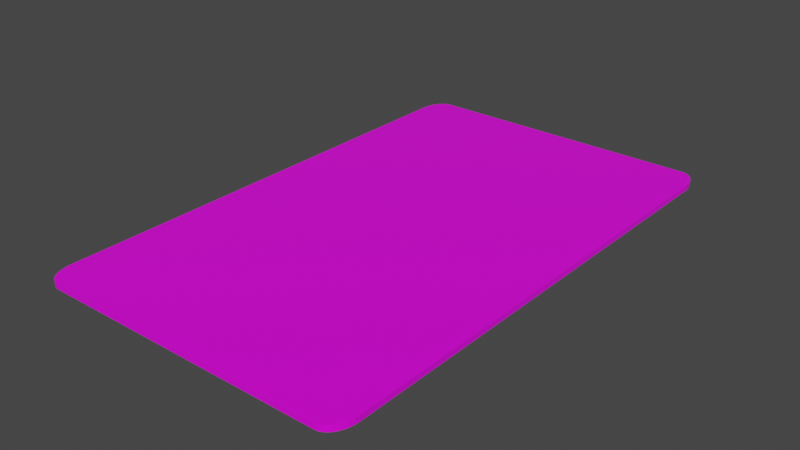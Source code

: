 # Source: uno.blend  (saved by Blender 2.90.8; exported with 4.5.12 LTS)
import bpy
from mathutils import Matrix  # noqa: F401  (used for matrix-valued properties, if any)

bpy.ops.wm.read_factory_settings(use_empty=True)
scene = bpy.context.scene
scene.name = 'Scene'

# ---- collections
col_collection = bpy.data.collections.new('Collection'); scene.collection.children.link(col_collection)

# ---- images (referenced by path relative to the original .blend; pixels are not part of the script)
import os
ASSET_DIR = os.environ.get("B2B_ASSET_DIR", "")  # directory of the original .blend (textures are referenced by path, not embedded)
HERE = os.path.dirname(os.path.abspath(__file__))  # packed textures are extracted next to this script under _unpacked/

def load_image(name, relpath, width, height, colorspace="sRGB"):
    """Load a texture the original file referenced (path relative to the .blend, or extracted next to this script)."""
    p = next((c for c in (os.path.join(HERE, relpath), os.path.join(ASSET_DIR, relpath)) if relpath and os.path.exists(c)), "")
    if p:
        img = bpy.data.images.load(p, check_existing=True)
        img.name = name
    else:  # same state as the original file: an image datablock whose file is absent (Cycles renders it pink)
        img = bpy.data.images.new(name, width, height)
        img.source = "FILE"
        img.filepath = "//" + (relpath or name)
    img.colorspace_settings.name = colorspace
    return img
img_uno_reverse_jpg = load_image('uno reverse.jpg', 'uno reverse.jpg', 1024, 1024, 'sRGB')

# ---- materials (node trees are filled in below, after node groups)
mat_material = bpy.data.materials.new('Material')
mat_material.alpha_threshold = 0.0
mat_material.use_transparent_shadow = False
mat_material.line_color = (0.0, 0.0, 0.0, 1.0)

# ---- material node trees
mat_material.use_nodes = True; mat_material.node_tree.nodes.clear()
_N = mat_material.node_tree.nodes; _L = mat_material.node_tree.links
n0 = _N.new('ShaderNodeOutputMaterial'); n0.name = 'Material Output'; n0.location = (300, 300)
n1 = _N.new('ShaderNodeBsdfPrincipled'); n1.name = 'Principled BSDF'; n1.location = (10, 300)
n1.distribution = 'GGX'
n1.subsurface_method = 'BURLEY'
n1.inputs[2].default_value = 0.4
n1.inputs[3].default_value = 1.45
n1.inputs[27].default_value = (0.0, 0.0, 0.0, 1.0)
n1.inputs[28].default_value = 1.0
n2 = _N.new('ShaderNodeTexImage'); n2.name = 'Image Texture'; n2.location = (-280, 280)
n2.image = img_uno_reverse_jpg
_L.new(n1.outputs[0], n0.inputs[0])
_L.new(n2.outputs[0], n1.inputs[0])
n0.is_active_output = True

# ---- world
world_world = bpy.data.worlds.new('World'); scene.world = world_world
world_world.use_nodes = True; world_world.node_tree.nodes.clear()
_N = world_world.node_tree.nodes; _L = world_world.node_tree.links
n0 = _N.new('ShaderNodeOutputWorld'); n0.name = 'World Output'; n0.location = (300, 300)
n1 = _N.new('ShaderNodeBackground'); n1.name = 'Background'; n1.location = (10, 300)
n1.inputs[0].default_value = (0.05088, 0.05088, 0.05088, 1.0)
_L.new(n1.outputs[0], n0.inputs[0])
n0.is_active_output = True
world_world.color = (0.05088, 0.05088, 0.05088)
world_world.use_sun_shadow = False
world_world.sun_shadow_jitter_overblur = 0.0

# ---- meshes
me_cube = bpy.data.meshes.new('Cube')
me_cube.from_pydata([(0.9, 1.0, 1.0), (0.9, 1.0, -1.0), (0.9, -1.0, 1.0), (0.9, -1.0, -1.0), (-0.9, 1.0, 1.0), (-0.9, 1.0, -1.0), (-0.9, -1.0, 1.0), (-0.9, -1.0, -1.0)], [], [(0, 4, 6, 2), (3, 2, 6, 7), (7, 6, 4, 5), (5, 1, 3, 7), (1, 0, 2, 3), (5, 4, 0, 1)])
_uv = me_cube.uv_layers.new(name='UVMap')
_uv.uv.foreach_set('vector', [0.9958, 0.9983, 0.005554, 0.9988, 0.004238, 0.0017, 0.9944, 0.001232, 0.9625, 0.725, 0.9625, 0.775, 0.9125, 0.775, 0.9125, 0.725, 0.0875, 0.4, 0.0375, 0.4, 0.0375, 0.35, 0.0875, 0.35, 1.0, 1.0, -8.941e-08, 1.0, -8.941e-08, 1.569e-07, 1.0, 3.921e-08, 0.9175, 0.605, 0.9575, 0.605, 0.9575, 0.645, 0.9175, 0.645, 0.9612, 0.7136, 0.9162, 0.7136, 0.9162, 0.6686, 0.9612, 0.6686])
me_cube.materials.append(mat_material)
me_cube.use_remesh_preserve_volume = False
me_cube.use_remesh_preserve_attributes = False
me_cube.use_mirror_vertex_groups = False
me_cube.update()

# ---- objects
ob_cube = bpy.data.objects.new('Cube', me_cube)

# ---- transforms, parenting, visibility, modifiers, constraints
ob_cube.location = (0.0, 0.0, 0.0)
ob_cube.scale = (0.5255, 0.767, 0.009244)
ob_cube.lock_rotations_4d = False
ob_cube.empty_display_type = 'ARROWS'
ob_cube.lineart.crease_threshold = 0.0
_m = ob_cube.modifiers.new('Bevel', 'BEVEL')
_m.segments = 9
_m.limit_method = 'NONE'

# ---- collection membership
col_collection.objects.link(ob_cube)

# ---- scene / render settings (as saved in the file)
scene.frame_start = 1; scene.frame_end = 250; scene.frame_set(1)
scene.render.engine = 'BLENDER_EEVEE_NEXT'
scene.cycles.use_denoising = False
scene.cycles.samples = 128
scene.cycles.sampling_pattern = 'TABULATED_SOBOL'
scene.cycles.use_adaptive_sampling = False
scene.cycles.use_light_tree = False
scene.view_settings.view_transform = 'Filmic'
bpy.context.view_layer.update()

# ---- added for rendering (the .blend has no active camera and no usable light): camera, sun
cam_auto = bpy.data.cameras.new('AutoCamera')
cam_auto.lens = 50.0
cam_auto.sensor_width = 36.0
cam_auto.clip_end = 1000.0
ob_auto_camera = bpy.data.objects.new('AutoCamera', cam_auto)
scene.collection.objects.link(ob_auto_camera)
ob_auto_camera.location = (1.6675, -2.00099, 1.334)
ob_auto_camera.rotation_euler = (1.09748, -7.21219e-08, 0.694738)
scene.camera = ob_auto_camera
light_auto_sun = bpy.data.lights.new('AutoSun', 'SUN')
light_auto_sun.energy = 3.0
light_auto_sun.angle = 0.0523599
ob_auto_sun = bpy.data.objects.new('AutoSun', light_auto_sun)
scene.collection.objects.link(ob_auto_sun)
ob_auto_sun.rotation_euler = (0.872665, 0.174533, 0.523599)
bpy.context.view_layer.update()

